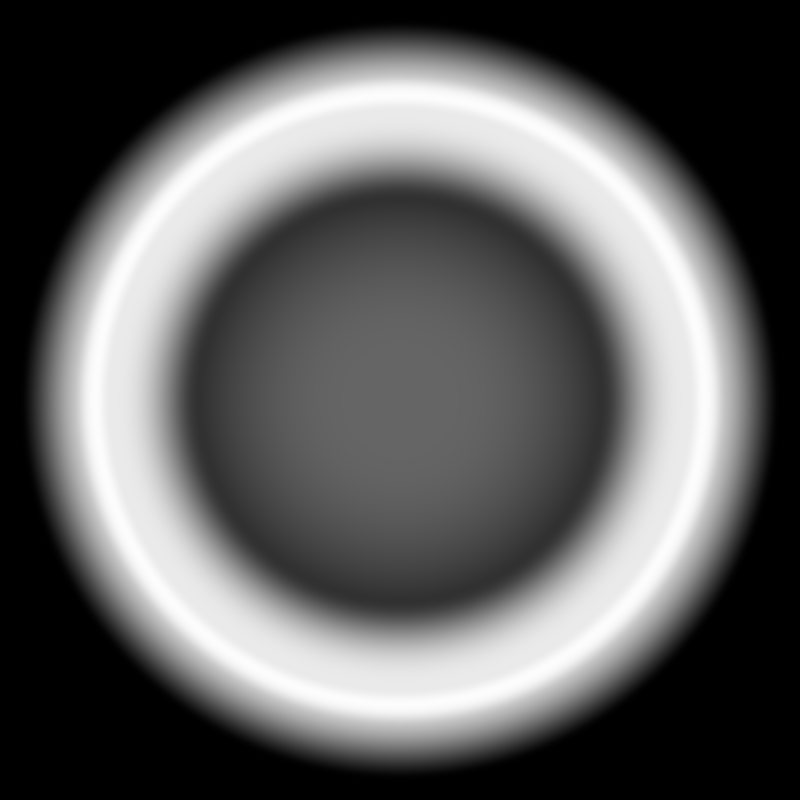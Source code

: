 # Source: fx_glow_rings_v3.blend  (saved by Blender 5.1.30; exported with 4.5.12 LTS)
import bpy
from mathutils import Matrix  # noqa: F401  (used for matrix-valued properties, if any)

bpy.ops.wm.read_factory_settings(use_empty=True)
scene = bpy.context.scene
scene.name = 'ringSoft'

# ---- materials (node trees are filled in below, after node groups)
mat_ringsoft_mat = bpy.data.materials.new('ringSoft_mat')

# ---- material node trees
mat_ringsoft_mat.use_nodes = True; mat_ringsoft_mat.node_tree.nodes.clear()
_N = mat_ringsoft_mat.node_tree.nodes; _L = mat_ringsoft_mat.node_tree.links
n0 = _N.new('ShaderNodeTexCoord'); n0.name = 'Texture Coordinate'; n0.location = (-1400, 0)
n1 = _N.new('ShaderNodeVectorMath'); n1.name = 'Vector Math'; n1.location = (-1180, 0)
n1.operation = 'SUBTRACT'
n1.inputs[1].default_value = (0.5, 0.5, 0.0)
n2 = _N.new('ShaderNodeVectorMath'); n2.name = 'Vector Math.001'; n2.location = (-960, 0)
n2.operation = 'LENGTH'
n3 = _N.new('ShaderNodeMath'); n3.name = 'Math'; n3.location = (-740, 0)
n3.operation = 'MULTIPLY'
n3.inputs[1].default_value = 2.0
n4 = _N.new('ShaderNodeMath'); n4.name = 'Math.001'; n4.location = (-520, 0)
n4.operation = 'SUBTRACT'
n4.inputs[1].default_value = 0.72
n5 = _N.new('ShaderNodeMath'); n5.name = 'Math.002'; n5.location = (-300, 0)
n5.operation = 'ABSOLUTE'
n6 = _N.new('ShaderNodeMapRange'); n6.name = 'Map Range'; n6.location = (-80, 0)
n6.interpolation_type = 'SMOOTHERSTEP'
n6.inputs[1].default_value = 0.24
n6.inputs[2].default_value = 0.0
n7 = _N.new('ShaderNodeMath'); n7.name = 'Math.003'; n7.location = (140, 0)
n7.operation = 'POWER'
n7.inputs[1].default_value = 1.2
n8 = _N.new('ShaderNodeMath'); n8.name = 'Math.004'; n8.location = (360, 0)
n8.operation = 'MULTIPLY'
n8.inputs[1].default_value = 0.82
n9 = _N.new('ShaderNodeMapRange'); n9.name = 'Map Range.001'; n9.location = (580, 0)
n9.interpolation_type = 'SMOOTHERSTEP'
n9.inputs[1].default_value = 0.72
n9.inputs[2].default_value = 0.08
n10 = _N.new('ShaderNodeMath'); n10.name = 'Math.005'; n10.location = (800, 0)
n10.operation = 'MULTIPLY'
n10.inputs[1].default_value = 0.13
n11 = _N.new('ShaderNodeMath'); n11.name = 'Math.006'; n11.location = (1020, 0)
n11.operation = 'SUBTRACT'
n11.inputs[1].default_value = 0.77
n12 = _N.new('ShaderNodeMath'); n12.name = 'Math.007'; n12.location = (1240, 0)
n12.operation = 'ABSOLUTE'
n13 = _N.new('ShaderNodeMapRange'); n13.name = 'Map Range.002'; n13.location = (1460, 0)
n13.interpolation_type = 'SMOOTHERSTEP'
n13.inputs[1].default_value = 0.05
n13.inputs[2].default_value = 0.0
n14 = _N.new('ShaderNodeMath'); n14.name = 'Math.008'; n14.location = (1680, 0)
n14.operation = 'MULTIPLY'
n14.inputs[1].default_value = 0.2
n15 = _N.new('ShaderNodeMath'); n15.name = 'Math.009'; n15.location = (1900, 0)
n16 = _N.new('ShaderNodeMath'); n16.name = 'Math.010'; n16.location = (2120, 0)
n17 = _N.new('ShaderNodeMath'); n17.name = 'Math.011'; n17.location = (2340, 0)
n17.operation = 'MINIMUM'
n17.inputs[1].default_value = 1.0
n18 = _N.new('ShaderNodeMath'); n18.name = 'Math.012'; n18.location = (2560, 0)
n18.operation = 'MAXIMUM'
n18.inputs[1].default_value = 0.0
n19 = _N.new('ShaderNodeEmission'); n19.name = 'Emission'; n19.location = (2780, 0)
n20 = _N.new('ShaderNodeBsdfTransparent'); n20.name = 'Transparent BSDF'; n20.location = (3000, 0)
n21 = _N.new('ShaderNodeMixShader'); n21.name = 'Mix Shader'; n21.location = (3220, 0)
n22 = _N.new('ShaderNodeOutputMaterial'); n22.name = 'Material Output'; n22.location = (3440, 0)
_L.new(n0.outputs[2], n1.inputs[0])
_L.new(n1.outputs[0], n2.inputs[0])
_L.new(n2.outputs[1], n3.inputs[0])
_L.new(n3.outputs[0], n4.inputs[0])
_L.new(n4.outputs[0], n5.inputs[0])
_L.new(n5.outputs[0], n6.inputs[0])
_L.new(n6.outputs[0], n7.inputs[0])
_L.new(n7.outputs[0], n8.inputs[0])
_L.new(n3.outputs[0], n9.inputs[0])
_L.new(n9.outputs[0], n10.inputs[0])
_L.new(n3.outputs[0], n11.inputs[0])
_L.new(n11.outputs[0], n12.inputs[0])
_L.new(n12.outputs[0], n13.inputs[0])
_L.new(n13.outputs[0], n14.inputs[0])
_L.new(n8.outputs[0], n15.inputs[0])
_L.new(n10.outputs[0], n15.inputs[1])
_L.new(n15.outputs[0], n16.inputs[0])
_L.new(n14.outputs[0], n16.inputs[1])
_L.new(n16.outputs[0], n17.inputs[0])
_L.new(n17.outputs[0], n18.inputs[0])
_L.new(n18.outputs[0], n21.inputs[0])
_L.new(n20.outputs[0], n21.inputs[1])
_L.new(n19.outputs[0], n21.inputs[2])
_L.new(n21.outputs[0], n22.inputs[0])
n22.is_active_output = True

# ---- world
world_ringsoft_world = bpy.data.worlds.new('ringSoft_world'); scene.world = world_ringsoft_world
world_ringsoft_world.use_nodes = True; world_ringsoft_world.node_tree.nodes.clear()
_N = world_ringsoft_world.node_tree.nodes; _L = world_ringsoft_world.node_tree.links
n0 = _N.new('ShaderNodeBackground'); n0.name = 'Background'; n0.location = (-200, 100)
n0.inputs[0].default_value = (0.05, 0.05, 0.05, 1.0)
n0.inputs[1].default_value = 0.0
n1 = _N.new('ShaderNodeOutputWorld'); n1.name = 'World Output'; n1.location = (200, 100)
_L.new(n0.outputs[0], n1.inputs[0])
n1.is_active_output = True

# ---- cameras
cam_ringsoft_cam = bpy.data.cameras.new('ringSoft_cam')
cam_ringsoft_cam.type = 'ORTHO'
cam_ringsoft_cam.clip_end = 20.0
cam_ringsoft_cam.ortho_scale = 2.0

# ---- meshes
me_ringsoft_plane = bpy.data.meshes.new('ringSoft_plane')
me_ringsoft_plane.from_pydata([(-1.0, -1.0, 0.0), (1.0, -1.0, 0.0), (1.0, 1.0, 0.0), (-1.0, 1.0, 0.0)], [], [(0, 1, 2, 3)])
_uv = me_ringsoft_plane.uv_layers.new(name='UVMap')
_uv.uv.foreach_set('vector', [0.0, 0.0, 1.0, 0.0, 1.0, 1.0, 0.0, 1.0])
me_ringsoft_plane.materials.append(mat_ringsoft_mat)
me_ringsoft_plane.update()

# ---- objects
ob_ringsoft_cam = bpy.data.objects.new('ringSoft_cam', cam_ringsoft_cam)
ob_ringsoft_plane = bpy.data.objects.new('ringSoft_plane', me_ringsoft_plane)

# ---- transforms, parenting, visibility, modifiers, constraints
ob_ringsoft_cam.location = (0.0, 0.0, 5.0)
ob_ringsoft_plane.location = (0.0, 0.0, 0.0)

# ---- collection membership
scene.collection.objects.link(ob_ringsoft_cam)
scene.collection.objects.link(ob_ringsoft_plane)

# ---- scene / render settings (as saved in the file)
scene.camera = ob_ringsoft_cam
scene.frame_start = 1; scene.frame_end = 250; scene.frame_set(1)
scene.render.engine = 'CYCLES'
scene.render.image_settings.exr_codec = 'NONE'
scene.render.resolution_x = 256
scene.render.resolution_y = 256
scene.render.dither_intensity = 0.0
scene.render.film_transparent = True
scene.render.use_bake_clear = False
scene.render.bake_margin = 0
scene.render.bake_bias = 0.0
scene.render.bake_samples = 0
scene.render.simplify_subdivision_render = 0
scene.render.simplify_child_particles_render = 0.0
scene.cycles.use_denoising = False
scene.cycles.samples = 256
scene.cycles.transparent_max_bounces = 16
scene.eevee.use_volume_custom_range = False
scene.eevee.gtao_distance = 0.0
scene.eevee.use_fast_gi = False
scene.view_settings.view_transform = 'Standard'
bpy.context.view_layer.update()
